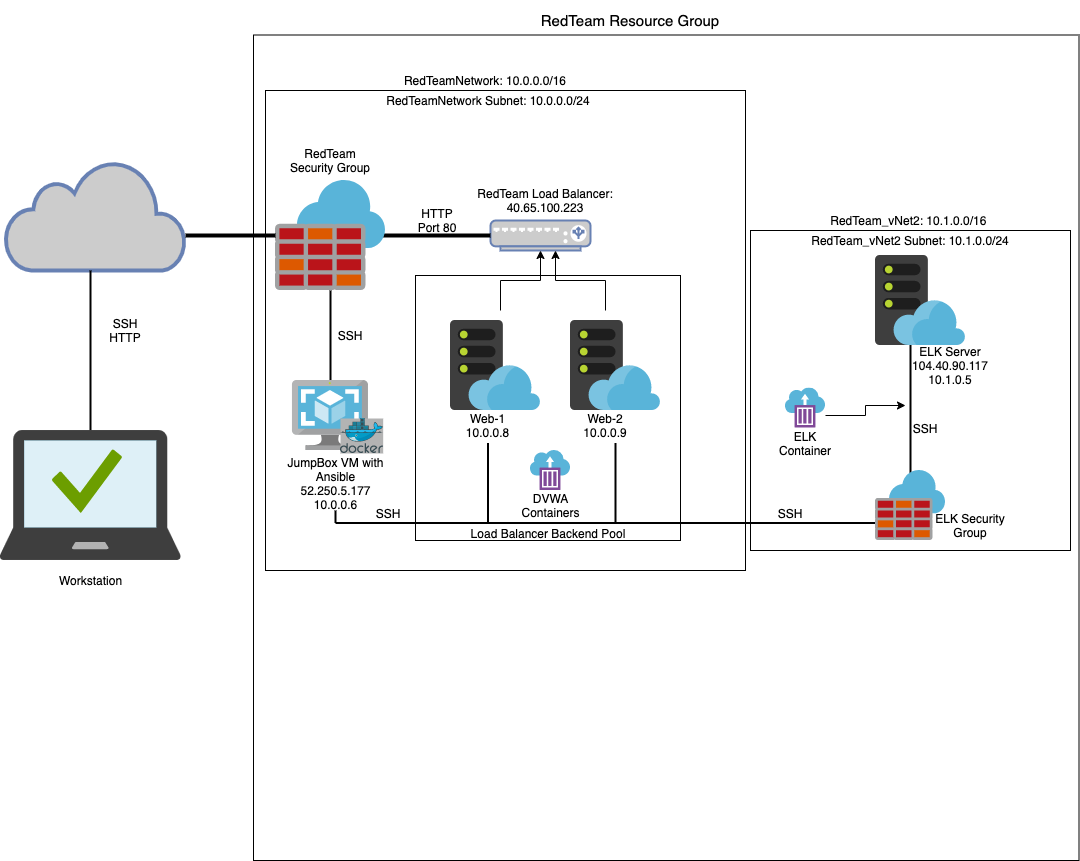

The diagram above was exported from draw.io. Its source (the exported page's mxGraphModel, read from the mxfile embedded in the PNG):
<mxGraphModel dx="903" dy="1933" grid="1" gridSize="10" guides="1" tooltips="1" connect="1" arrows="1" fold="1" page="1" pageScale="1" pageWidth="1100" pageHeight="850" math="0" shadow="0">
  <root>
    <mxCell id="0" />
    <mxCell id="1" parent="0" />
    <mxCell id="ECUNv2DFlajSfbCHMMeB-49" value="" style="whiteSpace=wrap;html=1;aspect=fixed;fillColor=none;gradientColor=none;" vertex="1" parent="1">
      <mxGeometry x="430" y="265" width="265" height="265" as="geometry" />
    </mxCell>
    <mxCell id="ECUNv2DFlajSfbCHMMeB-77" value="" style="line;strokeWidth=2;direction=south;html=1;fillColor=none;gradientColor=none;" vertex="1" parent="1">
      <mxGeometry x="920" y="320" width="10" height="150" as="geometry" />
    </mxCell>
    <mxCell id="ECUNv2DFlajSfbCHMMeB-55" value="" style="whiteSpace=wrap;html=1;aspect=fixed;fillColor=none;gradientColor=none;" vertex="1" parent="1">
      <mxGeometry x="765" y="220" width="320" height="320" as="geometry" />
    </mxCell>
    <mxCell id="ECUNv2DFlajSfbCHMMeB-54" value="" style="whiteSpace=wrap;html=1;aspect=fixed;fillColor=none;gradientColor=none;" vertex="1" parent="1">
      <mxGeometry x="280" y="80" width="480" height="480" as="geometry" />
    </mxCell>
    <mxCell id="ECUNv2DFlajSfbCHMMeB-1" value="" style="html=1;outlineConnect=0;fillColor=#CCCCCC;strokeColor=#6881B3;gradientColor=none;gradientDirection=north;strokeWidth=2;shape=mxgraph.networks.cloud;fontColor=#ffffff;" vertex="1" parent="1">
      <mxGeometry x="20" y="150" width="180" height="110" as="geometry" />
    </mxCell>
    <mxCell id="ECUNv2DFlajSfbCHMMeB-2" value="" style="whiteSpace=wrap;html=1;aspect=fixed;fillColor=none;glass=0;" vertex="1" parent="1">
      <mxGeometry x="268" y="24.5" width="825.5" height="825.5" as="geometry" />
    </mxCell>
    <mxCell id="ECUNv2DFlajSfbCHMMeB-4" value="&lt;font style=&quot;font-size: 15px&quot;&gt;RedTeam Resource Group&lt;/font&gt;" style="text;html=1;strokeColor=none;fillColor=none;align=center;verticalAlign=middle;whiteSpace=wrap;rounded=0;" vertex="1" parent="1">
      <mxGeometry x="550" y="-10" width="190" height="40" as="geometry" />
    </mxCell>
    <mxCell id="ECUNv2DFlajSfbCHMMeB-7" value="RedTeamNetwork: 10.0.0.0/16" style="text;html=1;strokeColor=none;fillColor=none;align=center;verticalAlign=middle;whiteSpace=wrap;rounded=0;" vertex="1" parent="1">
      <mxGeometry x="395" y="60" width="210" height="20" as="geometry" />
    </mxCell>
    <mxCell id="ECUNv2DFlajSfbCHMMeB-8" value="RedTeamNetwork Subnet: 10.0.0.0/24" style="text;html=1;strokeColor=none;fillColor=none;align=center;verticalAlign=middle;whiteSpace=wrap;rounded=0;" vertex="1" parent="1">
      <mxGeometry x="397.5" y="80" width="210" height="20" as="geometry" />
    </mxCell>
    <mxCell id="ECUNv2DFlajSfbCHMMeB-11" value="RedTeam Security Group" style="text;html=1;strokeColor=none;fillColor=none;align=center;verticalAlign=middle;whiteSpace=wrap;rounded=0;" vertex="1" parent="1">
      <mxGeometry x="300" y="140" width="90" height="20" as="geometry" />
    </mxCell>
    <mxCell id="ECUNv2DFlajSfbCHMMeB-12" value="" style="fontColor=#0066CC;verticalAlign=top;verticalLabelPosition=bottom;labelPosition=center;align=center;html=1;outlineConnect=0;fillColor=#CCCCCC;strokeColor=#6881B3;gradientColor=none;gradientDirection=north;strokeWidth=2;shape=mxgraph.networks.load_balancer;" vertex="1" parent="1">
      <mxGeometry x="505" y="210" width="100" height="30" as="geometry" />
    </mxCell>
    <mxCell id="ECUNv2DFlajSfbCHMMeB-13" value="RedTeam Load Balancer: 40.65.100.223" style="text;html=1;strokeColor=none;fillColor=none;align=center;verticalAlign=middle;whiteSpace=wrap;rounded=0;" vertex="1" parent="1">
      <mxGeometry x="485" y="180" width="150" height="20" as="geometry" />
    </mxCell>
    <mxCell id="ECUNv2DFlajSfbCHMMeB-17" style="edgeStyle=orthogonalEdgeStyle;rounded=0;orthogonalLoop=1;jettySize=auto;html=1;exitX=0.5;exitY=0;exitDx=0;exitDy=0;exitPerimeter=0;" edge="1" parent="1" target="ECUNv2DFlajSfbCHMMeB-12">
      <mxGeometry relative="1" as="geometry">
        <mxPoint x="515" y="300" as="sourcePoint" />
      </mxGeometry>
    </mxCell>
    <mxCell id="ECUNv2DFlajSfbCHMMeB-18" value="" style="edgeStyle=orthogonalEdgeStyle;rounded=0;orthogonalLoop=1;jettySize=auto;html=1;" edge="1" parent="1" target="ECUNv2DFlajSfbCHMMeB-12">
      <mxGeometry relative="1" as="geometry">
        <mxPoint x="620" y="300" as="sourcePoint" />
        <mxPoint x="570" y="250" as="targetPoint" />
        <Array as="points">
          <mxPoint x="620" y="270" />
          <mxPoint x="570" y="270" />
        </Array>
      </mxGeometry>
    </mxCell>
    <mxCell id="ECUNv2DFlajSfbCHMMeB-19" value="Web-1&lt;br&gt;10.0.0.8" style="text;html=1;strokeColor=none;fillColor=none;align=center;verticalAlign=middle;whiteSpace=wrap;rounded=0;" vertex="1" parent="1">
      <mxGeometry x="465" y="405" width="75" height="20" as="geometry" />
    </mxCell>
    <mxCell id="ECUNv2DFlajSfbCHMMeB-20" value="Web-2&lt;br&gt;10.0.0.9" style="text;html=1;strokeColor=none;fillColor=none;align=center;verticalAlign=middle;whiteSpace=wrap;rounded=0;" vertex="1" parent="1">
      <mxGeometry x="600" y="405" width="40" height="20" as="geometry" />
    </mxCell>
    <mxCell id="ECUNv2DFlajSfbCHMMeB-22" value="" style="line;strokeWidth=4;html=1;perimeter=backbonePerimeter;points=[];outlineConnect=0;fillColor=none;gradientColor=none;" vertex="1" parent="1">
      <mxGeometry x="395" y="220" width="110" height="10" as="geometry" />
    </mxCell>
    <mxCell id="ECUNv2DFlajSfbCHMMeB-23" value="HTTP Port 80" style="text;html=1;strokeColor=none;fillColor=none;align=center;verticalAlign=middle;whiteSpace=wrap;rounded=0;" vertex="1" parent="1">
      <mxGeometry x="422.5" y="200" width="57.5" height="20" as="geometry" />
    </mxCell>
    <mxCell id="ECUNv2DFlajSfbCHMMeB-25" value="JumpBox VM with Ansible&lt;br&gt;52.250.5.177&lt;br&gt;10.0.0.6" style="text;html=1;strokeColor=none;fillColor=none;align=center;verticalAlign=middle;whiteSpace=wrap;rounded=0;" vertex="1" parent="1">
      <mxGeometry x="292.5" y="440" width="115" height="65" as="geometry" />
    </mxCell>
    <mxCell id="ECUNv2DFlajSfbCHMMeB-31" value="" style="line;strokeWidth=2;html=1;fillColor=none;gradientColor=none;" vertex="1" parent="1">
      <mxGeometry x="350" y="505" width="550" height="15" as="geometry" />
    </mxCell>
    <mxCell id="ECUNv2DFlajSfbCHMMeB-32" value="" style="line;strokeWidth=2;direction=south;html=1;fillColor=none;gradientColor=none;" vertex="1" parent="1">
      <mxGeometry x="497.5" y="432.5" width="10" height="80" as="geometry" />
    </mxCell>
    <mxCell id="ECUNv2DFlajSfbCHMMeB-35" value="" style="line;strokeWidth=2;direction=south;html=1;fillColor=none;gradientColor=none;" vertex="1" parent="1">
      <mxGeometry x="625" y="432.5" width="10" height="80" as="geometry" />
    </mxCell>
    <mxCell id="ECUNv2DFlajSfbCHMMeB-37" value="" style="line;strokeWidth=2;direction=south;html=1;fillColor=none;gradientColor=none;" vertex="1" parent="1">
      <mxGeometry x="345" y="500" width="10" height="12.5" as="geometry" />
    </mxCell>
    <mxCell id="ECUNv2DFlajSfbCHMMeB-38" value="" style="line;strokeWidth=2;direction=south;html=1;fillColor=none;gradientColor=none;" vertex="1" parent="1">
      <mxGeometry x="340" y="280" width="10" height="90" as="geometry" />
    </mxCell>
    <mxCell id="ECUNv2DFlajSfbCHMMeB-39" value="" style="aspect=fixed;html=1;points=[];align=center;image;fontSize=12;image=img/lib/mscae/WebHosting.svg;fillColor=none;gradientColor=none;" vertex="1" parent="1">
      <mxGeometry x="465" y="310" width="90" height="90" as="geometry" />
    </mxCell>
    <mxCell id="ECUNv2DFlajSfbCHMMeB-40" value="" style="aspect=fixed;html=1;points=[];align=center;image;fontSize=12;image=img/lib/mscae/WebHosting.svg;fillColor=none;gradientColor=none;" vertex="1" parent="1">
      <mxGeometry x="585" y="310" width="90" height="90" as="geometry" />
    </mxCell>
    <mxCell id="ECUNv2DFlajSfbCHMMeB-41" value="" style="aspect=fixed;html=1;points=[];align=center;image;fontSize=12;image=img/lib/mscae/Azure_Firewall.svg;fillColor=none;gradientColor=none;" vertex="1" parent="1">
      <mxGeometry x="290" y="170" width="110" height="110" as="geometry" />
    </mxCell>
    <mxCell id="ECUNv2DFlajSfbCHMMeB-42" value="" style="aspect=fixed;html=1;points=[];align=center;image;fontSize=12;image=img/lib/mscae/VM_Images.svg;fillColor=none;gradientColor=none;" vertex="1" parent="1">
      <mxGeometry x="306.96" y="370" width="76.09" height="70" as="geometry" />
    </mxCell>
    <mxCell id="ECUNv2DFlajSfbCHMMeB-44" value="" style="aspect=fixed;html=1;points=[];align=center;image;fontSize=12;image=img/lib/mscae/Container_Instances.svg;fillColor=none;gradientColor=none;" vertex="1" parent="1">
      <mxGeometry x="545" y="440" width="40" height="40" as="geometry" />
    </mxCell>
    <mxCell id="ECUNv2DFlajSfbCHMMeB-45" value="DVWA Containers" style="text;html=1;strokeColor=none;fillColor=none;align=center;verticalAlign=middle;whiteSpace=wrap;rounded=0;" vertex="1" parent="1">
      <mxGeometry x="537.5" y="485" width="55" height="20" as="geometry" />
    </mxCell>
    <mxCell id="ECUNv2DFlajSfbCHMMeB-47" value="SSH" style="text;html=1;strokeColor=none;fillColor=none;align=center;verticalAlign=middle;whiteSpace=wrap;rounded=0;" vertex="1" parent="1">
      <mxGeometry x="345" y="315" width="40" height="20" as="geometry" />
    </mxCell>
    <mxCell id="ECUNv2DFlajSfbCHMMeB-48" value="SSH" style="text;html=1;strokeColor=none;fillColor=none;align=center;verticalAlign=middle;whiteSpace=wrap;rounded=0;" vertex="1" parent="1">
      <mxGeometry x="382.5" y="492.5" width="40" height="20" as="geometry" />
    </mxCell>
    <mxCell id="ECUNv2DFlajSfbCHMMeB-50" value="Load Balancer Backend Pool" style="text;html=1;strokeColor=none;fillColor=none;align=center;verticalAlign=middle;whiteSpace=wrap;rounded=0;" vertex="1" parent="1">
      <mxGeometry x="477.5" y="512.5" width="170" height="20" as="geometry" />
    </mxCell>
    <mxCell id="ECUNv2DFlajSfbCHMMeB-52" value="" style="aspect=fixed;html=1;points=[];align=center;image;fontSize=12;image=img/lib/mscae/WebHosting.svg;fillColor=none;gradientColor=none;" vertex="1" parent="1">
      <mxGeometry x="890" y="245" width="90" height="90" as="geometry" />
    </mxCell>
    <mxCell id="ECUNv2DFlajSfbCHMMeB-53" value="ELK Server&lt;br&gt;104.40.90.117&lt;br&gt;10.1.0.5" style="text;html=1;strokeColor=none;fillColor=none;align=center;verticalAlign=middle;whiteSpace=wrap;rounded=0;" vertex="1" parent="1">
      <mxGeometry x="920" y="330" width="90" height="50" as="geometry" />
    </mxCell>
    <mxCell id="ECUNv2DFlajSfbCHMMeB-56" value="RedTeam_vNet2: 10.1.0.0/16&amp;nbsp;" style="text;html=1;strokeColor=none;fillColor=none;align=center;verticalAlign=middle;whiteSpace=wrap;rounded=0;" vertex="1" parent="1">
      <mxGeometry x="825" y="200" width="200" height="20" as="geometry" />
    </mxCell>
    <mxCell id="ECUNv2DFlajSfbCHMMeB-57" value="RedTeam_vNet2 Subnet: 10.1.0.0/24" style="text;html=1;strokeColor=none;fillColor=none;align=center;verticalAlign=middle;whiteSpace=wrap;rounded=0;" vertex="1" parent="1">
      <mxGeometry x="825" y="220" width="200" height="20" as="geometry" />
    </mxCell>
    <mxCell id="ECUNv2DFlajSfbCHMMeB-78" value="" style="edgeStyle=orthogonalEdgeStyle;rounded=0;orthogonalLoop=1;jettySize=auto;html=1;" edge="1" parent="1" target="ECUNv2DFlajSfbCHMMeB-77">
      <mxGeometry relative="1" as="geometry">
        <mxPoint x="840" y="405" as="sourcePoint" />
        <Array as="points">
          <mxPoint x="880" y="405" />
          <mxPoint x="880" y="395" />
        </Array>
      </mxGeometry>
    </mxCell>
    <mxCell id="ECUNv2DFlajSfbCHMMeB-66" value="" style="aspect=fixed;html=1;points=[];align=center;image;fontSize=12;image=img/lib/mscae/Container_Instances.svg;fillColor=none;gradientColor=none;sketch=0;" vertex="1" parent="1">
      <mxGeometry x="800" y="377.5" width="40" height="40" as="geometry" />
    </mxCell>
    <mxCell id="ECUNv2DFlajSfbCHMMeB-67" value="ELK Container" style="text;html=1;strokeColor=none;fillColor=none;align=center;verticalAlign=middle;whiteSpace=wrap;rounded=0;" vertex="1" parent="1">
      <mxGeometry x="800" y="423" width="40" height="20" as="geometry" />
    </mxCell>
    <mxCell id="ECUNv2DFlajSfbCHMMeB-69" value="" style="line;strokeWidth=4;html=1;perimeter=backbonePerimeter;points=[];outlineConnect=0;fillColor=none;gradientColor=none;" vertex="1" parent="1">
      <mxGeometry x="200" y="220" width="90" height="10" as="geometry" />
    </mxCell>
    <mxCell id="ECUNv2DFlajSfbCHMMeB-70" value="" style="line;strokeWidth=2;direction=south;html=1;fillColor=none;gradientColor=none;" vertex="1" parent="1">
      <mxGeometry x="100" y="260" width="10" height="160" as="geometry" />
    </mxCell>
    <mxCell id="ECUNv2DFlajSfbCHMMeB-71" value="" style="aspect=fixed;html=1;points=[];align=center;image;fontSize=12;image=img/lib/mscae/Managed_Desktop.svg;fillColor=none;gradientColor=none;" vertex="1" parent="1">
      <mxGeometry x="14.719999999999999" y="420" width="180.56" height="130" as="geometry" />
    </mxCell>
    <mxCell id="ECUNv2DFlajSfbCHMMeB-72" value="SSH&lt;br&gt;HTTP" style="text;html=1;strokeColor=none;fillColor=none;align=center;verticalAlign=middle;whiteSpace=wrap;rounded=0;" vertex="1" parent="1">
      <mxGeometry x="120" y="310" width="40" height="20" as="geometry" />
    </mxCell>
    <mxCell id="ECUNv2DFlajSfbCHMMeB-75" value="" style="aspect=fixed;html=1;points=[];align=center;image;fontSize=12;image=img/lib/mscae/Azure_Firewall.svg;fillColor=none;gradientColor=none;" vertex="1" parent="1">
      <mxGeometry x="890" y="460" width="70" height="70" as="geometry" />
    </mxCell>
    <mxCell id="ECUNv2DFlajSfbCHMMeB-76" value="ELK Security Group" style="text;html=1;strokeColor=none;fillColor=none;align=center;verticalAlign=middle;whiteSpace=wrap;rounded=0;" vertex="1" parent="1">
      <mxGeometry x="945" y="505" width="80" height="20" as="geometry" />
    </mxCell>
    <mxCell id="ECUNv2DFlajSfbCHMMeB-43" value="" style="aspect=fixed;html=1;points=[];align=center;image;fontSize=12;image=img/lib/mscae/Docker.svg;fillColor=none;gradientColor=none;strokeWidth=2;imageBackground=#B3B3B3;" vertex="1" parent="1">
      <mxGeometry x="355" y="408" width="42.68" height="35" as="geometry" />
    </mxCell>
    <mxCell id="ECUNv2DFlajSfbCHMMeB-79" value="SSH" style="text;html=1;strokeColor=none;fillColor=none;align=center;verticalAlign=middle;whiteSpace=wrap;rounded=0;sketch=0;" vertex="1" parent="1">
      <mxGeometry x="785" y="492.5" width="40" height="20" as="geometry" />
    </mxCell>
    <mxCell id="ECUNv2DFlajSfbCHMMeB-80" value="SSH" style="text;html=1;strokeColor=none;fillColor=none;align=center;verticalAlign=middle;whiteSpace=wrap;rounded=0;sketch=0;" vertex="1" parent="1">
      <mxGeometry x="920" y="408" width="40" height="20" as="geometry" />
    </mxCell>
    <mxCell id="ECUNv2DFlajSfbCHMMeB-81" value="Workstation" style="text;html=1;strokeColor=none;fillColor=none;align=center;verticalAlign=middle;whiteSpace=wrap;rounded=0;glass=0;sketch=0;" vertex="1" parent="1">
      <mxGeometry x="67.5" y="560" width="75" height="20" as="geometry" />
    </mxCell>
  </root>
</mxGraphModel>